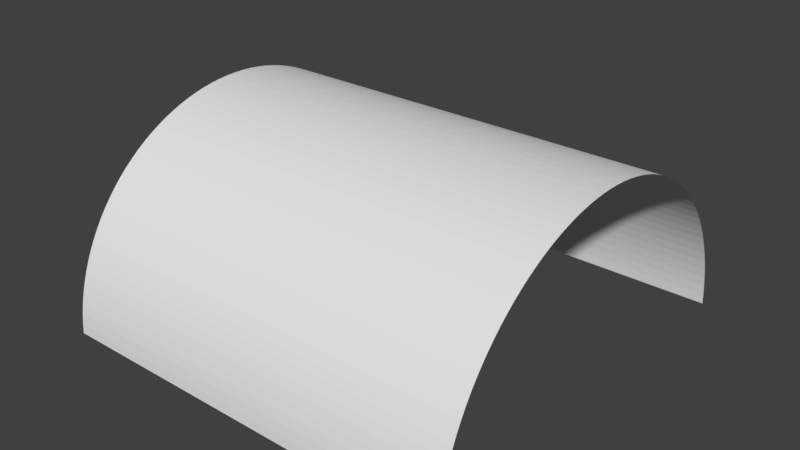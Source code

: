 # Source: cylinder.blend  (saved by Blender 2.77.0; exported with 4.5.12 LTS)
import bpy
from mathutils import Matrix  # noqa: F401  (used for matrix-valued properties, if any)

bpy.ops.wm.read_factory_settings(use_empty=True)
scene = bpy.context.scene
scene.name = 'Scene'

# ---- collections
col_collection_1 = bpy.data.collections.new('Collection 1'); scene.collection.children.link(col_collection_1)
col_collection_5 = bpy.data.collections.new('Collection 5'); scene.collection.children.link(col_collection_5)

# ---- world
world_world = bpy.data.worlds.new('World'); scene.world = world_world
world_world.color = (0.05088, 0.05088, 0.05088)
world_world.use_sun_shadow = False
world_world.sun_shadow_jitter_overblur = 0.0
world_world.cycles.sampling_method = 'MANUAL'

# ---- meshes
me_cylinder = bpy.data.meshes.new('cylinder')
me_cylinder.from_pydata([(1.0, 0.9988, 0.04907), (-1.0, 0.9988, 0.04907), (-1.0, 0.9952, 0.09802), (1.0, 0.9952, 0.09802), (1.0, 0.9952, 0.09802), (-1.0, 0.9952, 0.09802), (-1.0, 0.9892, 0.1467), (1.0, 0.9892, 0.1467), (1.0, 0.9892, 0.1467), (-1.0, 0.9892, 0.1467), (-1.0, 0.9808, 0.1951), (1.0, 0.9808, 0.1951), (1.0, 0.9808, 0.1951), (-1.0, 0.9808, 0.1951), (-1.0, 0.97, 0.243), (1.0, 0.97, 0.243), (1.0, 0.97, 0.243), (-1.0, 0.97, 0.243), (-1.0, 0.9569, 0.2903), (1.0, 0.9569, 0.2903), (1.0, 0.9569, 0.2903), (-1.0, 0.9569, 0.2903), (-1.0, 0.9415, 0.3369), (1.0, 0.9415, 0.3369), (1.0, 0.9415, 0.3369), (-1.0, 0.9415, 0.3369), (-1.0, 0.9239, 0.3827), (1.0, 0.9239, 0.3827), (1.0, 0.9239, 0.3827), (-1.0, 0.9239, 0.3827), (-1.0, 0.904, 0.4276), (1.0, 0.904, 0.4276), (1.0, 0.904, 0.4276), (-1.0, 0.904, 0.4276), (-1.0, 0.8819, 0.4714), (1.0, 0.8819, 0.4714), (1.0, 0.8819, 0.4714), (-1.0, 0.8819, 0.4714), (-1.0, 0.8577, 0.5141), (1.0, 0.8577, 0.5141), (1.0, 0.8577, 0.5141), (-1.0, 0.8577, 0.5141), (-1.0, 0.8315, 0.5556), (1.0, 0.8315, 0.5556), (1.0, 0.8315, 0.5556), (-1.0, 0.8315, 0.5556), (-1.0, 0.8032, 0.5957), (1.0, 0.8032, 0.5957), (1.0, 0.8032, 0.5957), (-1.0, 0.8032, 0.5957), (-1.0, 0.773, 0.6344), (1.0, 0.773, 0.6344), (1.0, 0.773, 0.6344), (-1.0, 0.773, 0.6344), (-1.0, 0.741, 0.6716), (1.0, 0.741, 0.6716), (1.0, 0.741, 0.6716), (-1.0, 0.741, 0.6716), (-1.0, 0.7071, 0.7071), (1.0, 0.7071, 0.7071), (1.0, 0.7071, 0.7071), (-1.0, 0.7071, 0.7071), (-1.0, 0.6716, 0.7409), (1.0, 0.6716, 0.7409), (1.0, 0.6716, 0.7409), (-1.0, 0.6716, 0.7409), (-1.0, 0.6344, 0.773), (1.0, 0.6344, 0.773), (1.0, 0.6344, 0.773), (-1.0, 0.6344, 0.773), (-1.0, 0.5957, 0.8032), (1.0, 0.5957, 0.8032), (1.0, 0.5957, 0.8032), (-1.0, 0.5957, 0.8032), (-1.0, 0.5556, 0.8315), (1.0, 0.5556, 0.8315), (1.0, 0.5556, 0.8315), (-1.0, 0.5556, 0.8315), (-1.0, 0.5141, 0.8577), (1.0, 0.5141, 0.8577), (1.0, 0.5141, 0.8577), (-1.0, 0.5141, 0.8577), (-1.0, 0.4714, 0.8819), (1.0, 0.4714, 0.8819), (1.0, 0.4714, 0.8819), (-1.0, 0.4714, 0.8819), (-1.0, 0.4276, 0.904), (1.0, 0.4276, 0.904), (1.0, 0.4276, 0.904), (-1.0, 0.4276, 0.904), (-1.0, 0.3827, 0.9239), (1.0, 0.3827, 0.9239), (1.0, 0.3827, 0.9239), (-1.0, 0.3827, 0.9239), (-1.0, 0.3369, 0.9415), (1.0, 0.3369, 0.9415), (1.0, 0.3369, 0.9415), (-1.0, 0.3369, 0.9415), (-1.0, 0.2903, 0.9569), (1.0, 0.2903, 0.9569), (1.0, 0.2903, 0.9569), (-1.0, 0.2903, 0.9569), (-1.0, 0.243, 0.97), (1.0, 0.243, 0.97), (1.0, 0.243, 0.97), (-1.0, 0.243, 0.97), (-1.0, 0.1951, 0.9808), (1.0, 0.1951, 0.9808), (1.0, 0.1951, 0.9808), (-1.0, 0.1951, 0.9808), (-1.0, 0.1467, 0.9892), (1.0, 0.1467, 0.9892), (1.0, 0.1467, 0.9892), (-1.0, 0.1467, 0.9892), (-1.0, 0.09802, 0.9952), (1.0, 0.09802, 0.9952), (1.0, 0.09802, 0.9952), (-1.0, 0.09802, 0.9952), (-1.0, 0.04907, 0.9988), (1.0, 0.04907, 0.9988), (1.0, 0.04907, 0.9988), (-1.0, 0.04907, 0.9988), (-1.0, 2e-06, 1.0), (1.0, 1e-06, 1.0), (1.0, 1e-06, 1.0), (-1.0, 2e-06, 1.0), (-1.0, -0.04907, 0.9988), (1.0, -0.04907, 0.9988), (1.0, -0.04907, 0.9988), (-1.0, -0.04907, 0.9988), (-1.0, -0.09802, 0.9952), (1.0, -0.09802, 0.9952), (1.0, -0.09802, 0.9952), (-1.0, -0.09802, 0.9952), (-1.0, -0.1467, 0.9892), (1.0, -0.1467, 0.9892), (1.0, -0.1467, 0.9892), (-1.0, -0.1467, 0.9892), (-1.0, -0.1951, 0.9808), (1.0, -0.1951, 0.9808), (1.0, -0.1951, 0.9808), (-1.0, -0.1951, 0.9808), (-1.0, -0.243, 0.97), (1.0, -0.243, 0.97), (1.0, -0.243, 0.97), (-1.0, -0.243, 0.97), (-1.0, -0.2903, 0.9569), (1.0, -0.2903, 0.9569), (1.0, -0.2903, 0.9569), (-1.0, -0.2903, 0.9569), (-1.0, -0.3369, 0.9415), (1.0, -0.3369, 0.9415), (1.0, -0.3369, 0.9415), (-1.0, -0.3369, 0.9415), (-1.0, -0.3827, 0.9239), (1.0, -0.3827, 0.9239), (1.0, -0.3827, 0.9239), (-1.0, -0.3827, 0.9239), (-1.0, -0.4276, 0.904), (1.0, -0.4276, 0.904), (1.0, -0.4276, 0.904), (-1.0, -0.4276, 0.904), (-1.0, -0.4714, 0.8819), (1.0, -0.4714, 0.8819), (1.0, -0.4714, 0.8819), (-1.0, -0.4714, 0.8819), (-1.0, -0.5141, 0.8577), (1.0, -0.5141, 0.8577), (1.0, -0.5141, 0.8577), (-1.0, -0.5141, 0.8577), (-1.0, -0.5556, 0.8315), (1.0, -0.5556, 0.8315), (1.0, -0.5556, 0.8315), (-1.0, -0.5556, 0.8315), (-1.0, -0.5957, 0.8032), (1.0, -0.5957, 0.8032), (1.0, -0.5957, 0.8032), (-1.0, -0.5957, 0.8032), (-1.0, -0.6344, 0.773), (1.0, -0.6344, 0.773), (1.0, -0.6344, 0.773), (-1.0, -0.6344, 0.773), (-1.0, -0.6716, 0.741), (1.0, -0.6716, 0.741), (1.0, -0.6716, 0.741), (-1.0, -0.6716, 0.741), (-1.0, -0.7071, 0.7071), (1.0, -0.7071, 0.7071), (1.0, -0.7071, 0.7071), (-1.0, -0.7071, 0.7071), (-1.0, -0.741, 0.6716), (1.0, -0.741, 0.6716), (1.0, -0.741, 0.6716), (-1.0, -0.741, 0.6716), (-1.0, -0.773, 0.6344), (1.0, -0.773, 0.6344), (1.0, -0.773, 0.6344), (-1.0, -0.773, 0.6344), (-1.0, -0.8032, 0.5957), (1.0, -0.8032, 0.5957), (1.0, -0.8032, 0.5957), (-1.0, -0.8032, 0.5957), (-1.0, -0.8315, 0.5556), (1.0, -0.8315, 0.5556), (1.0, -0.8315, 0.5556), (-1.0, -0.8315, 0.5556), (-1.0, -0.8577, 0.5141), (1.0, -0.8577, 0.5141), (1.0, -0.8577, 0.5141), (-1.0, -0.8577, 0.5141), (-1.0, -0.8819, 0.4714), (1.0, -0.8819, 0.4714), (1.0, -0.8819, 0.4714), (-1.0, -0.8819, 0.4714), (-1.0, -0.904, 0.4276), (1.0, -0.904, 0.4276), (1.0, -0.904, 0.4276), (-1.0, -0.904, 0.4276), (-1.0, -0.9239, 0.3827), (1.0, -0.9239, 0.3827), (1.0, -0.9239, 0.3827), (-1.0, -0.9239, 0.3827), (-1.0, -0.9415, 0.3369), (1.0, -0.9415, 0.3369), (1.0, -0.9415, 0.3369), (-1.0, -0.9415, 0.3369), (-1.0, -0.9569, 0.2903), (1.0, -0.9569, 0.2903), (1.0, -0.9569, 0.2903), (-1.0, -0.9569, 0.2903), (-1.0, -0.97, 0.243), (1.0, -0.97, 0.243), (1.0, -0.97, 0.243), (-1.0, -0.97, 0.243), (-1.0, -0.9808, 0.1951), (1.0, -0.9808, 0.1951), (1.0, -0.9808, 0.1951), (-1.0, -0.9808, 0.1951), (-1.0, -0.9892, 0.1467), (1.0, -0.9892, 0.1467), (1.0, -0.9892, 0.1467), (-1.0, -0.9892, 0.1467), (-1.0, -0.9952, 0.09801), (1.0, -0.9952, 0.09801), (1.0, -0.9952, 0.09801), (-1.0, -0.9952, 0.09801), (-1.0, -0.9988, 0.04906), (1.0, -0.9988, 0.04906)], [], [(0, 1, 2, 3), (4, 5, 6, 7), (8, 9, 10, 11), (12, 13, 14, 15), (16, 17, 18, 19), (20, 21, 22, 23), (24, 25, 26, 27), (28, 29, 30, 31), (32, 33, 34, 35), (36, 37, 38, 39), (40, 41, 42, 43), (44, 45, 46, 47), (48, 49, 50, 51), (52, 53, 54, 55), (56, 57, 58, 59), (60, 61, 62, 63), (64, 65, 66, 67), (68, 69, 70, 71), (72, 73, 74, 75), (76, 77, 78, 79), (80, 81, 82, 83), (84, 85, 86, 87), (88, 89, 90, 91), (92, 93, 94, 95), (96, 97, 98, 99), (100, 101, 102, 103), (104, 105, 106, 107), (108, 109, 110, 111), (112, 113, 114, 115), (116, 117, 118, 119), (120, 121, 122, 123), (124, 125, 126, 127), (128, 129, 130, 131), (132, 133, 134, 135), (136, 137, 138, 139), (140, 141, 142, 143), (144, 145, 146, 147), (148, 149, 150, 151), (152, 153, 154, 155), (156, 157, 158, 159), (160, 161, 162, 163), (164, 165, 166, 167), (168, 169, 170, 171), (172, 173, 174, 175), (176, 177, 178, 179), (180, 181, 182, 183), (184, 185, 186, 187), (188, 189, 190, 191), (192, 193, 194, 195), (196, 197, 198, 199), (200, 201, 202, 203), (204, 205, 206, 207), (208, 209, 210, 211), (212, 213, 214, 215), (216, 217, 218, 219), (220, 221, 222, 223), (224, 225, 226, 227), (228, 229, 230, 231), (232, 233, 234, 235), (236, 237, 238, 239), (240, 241, 242, 243), (244, 245, 246, 247)])
me_cylinder.use_remesh_preserve_volume = False
me_cylinder.use_remesh_preserve_attributes = False
me_cylinder.use_mirror_vertex_groups = False
me_cylinder.update()

# ---- objects
ob_cylinder = bpy.data.objects.new('cylinder', me_cylinder)

# ---- transforms, parenting, visibility, modifiers, constraints
ob_cylinder.location = (0.9961, 0.0, 0.3922)
ob_cylinder.scale = (0.2, 0.2, 0.2)
ob_cylinder.lineart.crease_threshold = 0.0

# ---- collection membership
col_collection_1.objects.link(ob_cylinder)
col_collection_5.objects.link(ob_cylinder)

# ---- scene / render settings (as saved in the file)
scene.frame_start = 1; scene.frame_end = 250; scene.frame_set(0)
scene.render.engine = 'BLENDER_EEVEE_NEXT'
scene.render.resolution_percentage = 50
scene.render.dither_intensity = 0.0
scene.cycles.use_denoising = False
scene.cycles.samples = 128
scene.cycles.sampling_pattern = 'TABULATED_SOBOL'
scene.cycles.light_sampling_threshold = 0.0
scene.cycles.use_adaptive_sampling = False
scene.cycles.use_light_tree = False
scene.cycles.blur_glossy = 0.0
scene.cycles.sample_clamp_indirect = 0.0
scene.view_settings.view_transform = 'Standard'
bpy.context.view_layer.update()

# ---- added for rendering (the .blend has no active camera and no usable light): camera, sun
cam_auto = bpy.data.cameras.new('AutoCamera')
cam_auto.lens = 50.0
cam_auto.sensor_width = 36.0
cam_auto.clip_end = 1000.0
ob_auto_camera = bpy.data.objects.new('AutoCamera', cam_auto)
scene.collection.objects.link(ob_auto_camera)
ob_auto_camera.location = (1.54796, -0.662251, 0.938593)
ob_auto_camera.rotation_euler = (1.09748, -7.21219e-08, 0.694738)
scene.camera = ob_auto_camera
light_auto_sun = bpy.data.lights.new('AutoSun', 'SUN')
light_auto_sun.energy = 3.0
light_auto_sun.angle = 0.0523599
ob_auto_sun = bpy.data.objects.new('AutoSun', light_auto_sun)
scene.collection.objects.link(ob_auto_sun)
ob_auto_sun.rotation_euler = (0.872665, 0.174533, 0.523599)
bpy.context.view_layer.update()
